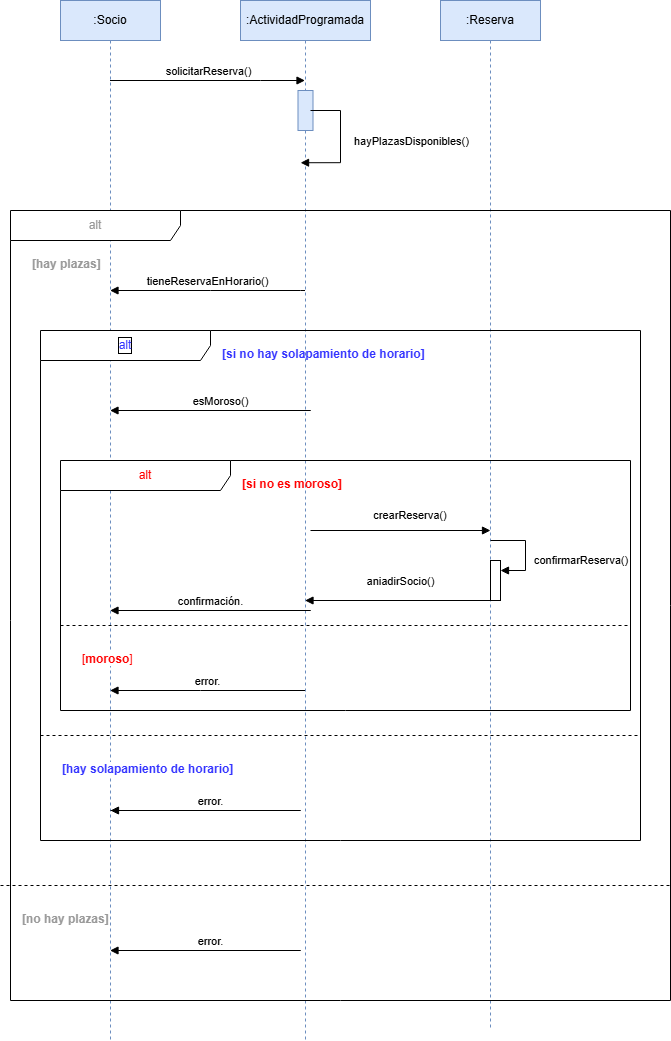

The diagram above was exported from draw.io. Its source (the exported page's mxGraphModel, read from the mxfile embedded in the PNG):
<mxGraphModel dx="670" dy="406" grid="1" gridSize="10" guides="1" tooltips="1" connect="1" arrows="1" fold="1" page="1" pageScale="1" pageWidth="827" pageHeight="1169" math="0" shadow="0">
  <root>
    <mxCell id="0" />
    <mxCell id="1" parent="0" />
    <mxCell id="NVIc1bGPdXJOP4A0y-A5-1" parent="1" style="shape=umlLifeline;perimeter=lifelinePerimeter;whiteSpace=wrap;html=1;container=1;dropTarget=0;collapsible=0;recursiveResize=0;outlineConnect=0;portConstraint=eastwest;newEdgeStyle={&quot;curved&quot;:0,&quot;rounded&quot;:0};fillColor=#dae8fc;strokeColor=#6c8ebf;" value=":Socio" vertex="1">
      <mxGeometry height="1040" width="100" x="110" y="10" as="geometry" />
    </mxCell>
    <mxCell id="NVIc1bGPdXJOP4A0y-A5-2" parent="1" style="shape=umlLifeline;perimeter=lifelinePerimeter;whiteSpace=wrap;html=1;container=1;dropTarget=0;collapsible=0;recursiveResize=0;outlineConnect=0;portConstraint=eastwest;newEdgeStyle={&quot;curved&quot;:0,&quot;rounded&quot;:0};fillColor=#dae8fc;strokeColor=#6c8ebf;" value=":ActividadProgramada" vertex="1">
      <mxGeometry height="1040" width="130" x="290" y="10" as="geometry" />
    </mxCell>
    <mxCell id="NVIc1bGPdXJOP4A0y-A5-5" parent="NVIc1bGPdXJOP4A0y-A5-2" style="html=1;points=[[0,0,0,0,5],[0,1,0,0,-5],[1,0,0,0,5],[1,1,0,0,-5]];perimeter=orthogonalPerimeter;outlineConnect=0;targetShapes=umlLifeline;portConstraint=eastwest;newEdgeStyle={&quot;curved&quot;:0,&quot;rounded&quot;:0};direction=west;fillColor=#dae8fc;strokeColor=#6c8ebf;" value="" vertex="1">
      <mxGeometry height="40" width="15" x="57.5" y="90" as="geometry" />
    </mxCell>
    <mxCell id="NVIc1bGPdXJOP4A0y-A5-3" parent="1" style="shape=umlLifeline;perimeter=lifelinePerimeter;whiteSpace=wrap;html=1;container=1;dropTarget=0;collapsible=0;recursiveResize=0;outlineConnect=0;portConstraint=eastwest;newEdgeStyle={&quot;curved&quot;:0,&quot;rounded&quot;:0};fillColor=#dae8fc;strokeColor=#6c8ebf;" value=":Reserva" vertex="1">
      <mxGeometry height="1030" width="100" x="490" y="10" as="geometry" />
    </mxCell>
    <mxCell id="NVIc1bGPdXJOP4A0y-A5-4" edge="1" parent="1" source="NVIc1bGPdXJOP4A0y-A5-1" style="html=1;verticalAlign=bottom;endArrow=block;curved=0;rounded=0;" target="NVIc1bGPdXJOP4A0y-A5-2" value="solicitarReserva()">
      <mxGeometry relative="1" width="80" as="geometry">
        <Array as="points">
          <mxPoint x="310" y="90" />
        </Array>
        <mxPoint x="310" y="10" as="sourcePoint" />
        <mxPoint x="390" y="10" as="targetPoint" />
      </mxGeometry>
    </mxCell>
    <mxCell id="NVIc1bGPdXJOP4A0y-A5-6" edge="1" parent="1" style="html=1;align=left;spacingLeft=2;endArrow=block;rounded=0;edgeStyle=orthogonalEdgeStyle;curved=0;rounded=0;entryX=0.462;entryY=0.156;entryDx=0;entryDy=0;entryPerimeter=0;" target="NVIc1bGPdXJOP4A0y-A5-2" value="hayPlazasDisponibles()">
      <mxGeometry relative="1" y="10" as="geometry">
        <mxPoint as="offset" />
        <Array as="points">
          <mxPoint x="390" y="120" />
          <mxPoint x="390" y="172" />
        </Array>
        <mxPoint x="360" y="120" as="sourcePoint" />
        <mxPoint x="360" y="160" as="targetPoint" />
      </mxGeometry>
    </mxCell>
    <mxCell id="NVIc1bGPdXJOP4A0y-A5-8" parent="1" style="shape=umlFrame;whiteSpace=wrap;html=1;pointerEvents=0;recursiveResize=0;container=1;collapsible=0;width=170;" value="&lt;font style=&quot;color: rgb(153, 153, 153);&quot;&gt;alt&lt;/font&gt;" vertex="1">
      <mxGeometry height="790" width="660" x="60" y="220" as="geometry" />
    </mxCell>
    <mxCell id="NVIc1bGPdXJOP4A0y-A5-9" parent="NVIc1bGPdXJOP4A0y-A5-8" style="text;html=1;" value="&lt;b&gt;&lt;font style=&quot;color: rgb(153, 153, 153);&quot;&gt;[hay plazas]&lt;/font&gt;&lt;/b&gt;" vertex="1">
      <mxGeometry height="20" relative="1" width="100" as="geometry">
        <mxPoint x="20" y="40" as="offset" />
      </mxGeometry>
    </mxCell>
    <mxCell id="NVIc1bGPdXJOP4A0y-A5-10" parent="NVIc1bGPdXJOP4A0y-A5-8" style="line;strokeWidth=1;dashed=1;labelPosition=center;verticalLabelPosition=bottom;align=left;verticalAlign=top;spacingLeft=20;spacingTop=15;html=1;whiteSpace=wrap;" value="&lt;b&gt;&lt;font style=&quot;color: rgb(153, 153, 153);&quot;&gt;[no hay plazas]&lt;/font&gt;&lt;/b&gt;" vertex="1">
      <mxGeometry height="10" width="670" x="-10" y="670" as="geometry" />
    </mxCell>
    <mxCell id="NVIc1bGPdXJOP4A0y-A5-11" edge="1" parent="NVIc1bGPdXJOP4A0y-A5-8" style="html=1;verticalAlign=bottom;endArrow=block;curved=0;rounded=0;" value="tieneReservaEnHorario()">
      <mxGeometry relative="1" width="80" as="geometry">
        <Array as="points">
          <mxPoint x="290" y="80" />
          <mxPoint x="200" y="80" />
        </Array>
        <mxPoint x="294.5" y="80" as="sourcePoint" />
        <mxPoint x="99.5" y="80" as="targetPoint" />
      </mxGeometry>
    </mxCell>
    <mxCell id="NVIc1bGPdXJOP4A0y-A5-13" parent="NVIc1bGPdXJOP4A0y-A5-8" style="shape=umlFrame;whiteSpace=wrap;html=1;pointerEvents=0;recursiveResize=0;container=1;collapsible=0;width=170;labelBorderColor=default;fontColor=#3333FF;" value="alt" vertex="1">
      <mxGeometry height="510" width="600" x="30" y="120" as="geometry" />
    </mxCell>
    <mxCell id="NVIc1bGPdXJOP4A0y-A5-14" parent="NVIc1bGPdXJOP4A0y-A5-13" style="text;html=1;" value="&lt;b&gt;&lt;font style=&quot;color: rgb(51, 51, 255);&quot;&gt;[si no hay solapamiento de horario]&lt;/font&gt;&lt;/b&gt;" vertex="1">
      <mxGeometry height="20" relative="1" width="100" as="geometry">
        <mxPoint x="180" y="10" as="offset" />
      </mxGeometry>
    </mxCell>
    <mxCell id="NVIc1bGPdXJOP4A0y-A5-15" parent="NVIc1bGPdXJOP4A0y-A5-13" style="line;strokeWidth=1;dashed=1;labelPosition=center;verticalLabelPosition=bottom;align=left;verticalAlign=top;spacingLeft=20;spacingTop=15;html=1;whiteSpace=wrap;" value="&lt;b&gt;&lt;font style=&quot;color: rgb(51, 51, 255);&quot;&gt;[hay solapamiento de horario]&lt;/font&gt;&lt;/b&gt;" vertex="1">
      <mxGeometry height="10" width="600" y="400" as="geometry" />
    </mxCell>
    <mxCell id="NVIc1bGPdXJOP4A0y-A5-12" edge="1" parent="NVIc1bGPdXJOP4A0y-A5-13" style="html=1;verticalAlign=bottom;endArrow=block;curved=0;rounded=0;" value="esMoroso()">
      <mxGeometry relative="1" width="80" x="0.1516" as="geometry">
        <mxPoint as="offset" />
        <Array as="points">
          <mxPoint x="270" y="80" />
        </Array>
        <mxPoint x="210" y="80" as="sourcePoint" />
        <mxPoint x="69.5" y="80" as="targetPoint" />
      </mxGeometry>
    </mxCell>
    <mxCell id="NVIc1bGPdXJOP4A0y-A5-16" parent="NVIc1bGPdXJOP4A0y-A5-13" style="shape=umlFrame;whiteSpace=wrap;html=1;pointerEvents=0;recursiveResize=0;container=1;collapsible=0;width=170;" value="&lt;font style=&quot;color: rgb(255, 0, 0);&quot;&gt;alt&lt;/font&gt;" vertex="1">
      <mxGeometry height="250" width="570" x="20" y="130" as="geometry" />
    </mxCell>
    <mxCell id="NVIc1bGPdXJOP4A0y-A5-17" parent="NVIc1bGPdXJOP4A0y-A5-16" style="text;html=1;" value="&lt;b&gt;&lt;font style=&quot;color: rgb(255, 0, 0);&quot;&gt;[si no es moroso]&lt;/font&gt;&lt;/b&gt;" vertex="1">
      <mxGeometry height="20" relative="1" width="100" as="geometry">
        <mxPoint x="180" y="10" as="offset" />
      </mxGeometry>
    </mxCell>
    <mxCell id="NVIc1bGPdXJOP4A0y-A5-18" parent="NVIc1bGPdXJOP4A0y-A5-16" style="line;strokeWidth=1;dashed=1;labelPosition=center;verticalLabelPosition=bottom;align=left;verticalAlign=top;spacingLeft=20;spacingTop=15;html=1;whiteSpace=wrap;" value="&lt;font style=&quot;color: rgb(255, 0, 0);&quot;&gt;[&lt;b&gt;moroso&lt;/b&gt;]&lt;/font&gt;" vertex="1">
      <mxGeometry height="10" width="570" y="160" as="geometry" />
    </mxCell>
    <mxCell id="NVIc1bGPdXJOP4A0y-A5-19" edge="1" parent="NVIc1bGPdXJOP4A0y-A5-16" style="html=1;verticalAlign=bottom;labelBackgroundColor=none;endArrow=block;endFill=1;rounded=0;" value="">
      <mxGeometry relative="1" width="160" as="geometry">
        <mxPoint x="250" y="70" as="sourcePoint" />
        <mxPoint x="430" y="70" as="targetPoint" />
      </mxGeometry>
    </mxCell>
    <mxCell id="NVIc1bGPdXJOP4A0y-A5-21" parent="NVIc1bGPdXJOP4A0y-A5-16" style="html=1;points=[[0,0,0,0,5],[0,1,0,0,-5],[1,0,0,0,5],[1,1,0,0,-5]];perimeter=orthogonalPerimeter;outlineConnect=0;targetShapes=umlLifeline;portConstraint=eastwest;newEdgeStyle={&quot;curved&quot;:0,&quot;rounded&quot;:0};" value="" vertex="1">
      <mxGeometry height="40" width="10" x="430" y="100" as="geometry" />
    </mxCell>
    <mxCell id="NVIc1bGPdXJOP4A0y-A5-22" edge="1" parent="NVIc1bGPdXJOP4A0y-A5-16" style="html=1;align=left;spacingLeft=2;endArrow=block;rounded=0;edgeStyle=orthogonalEdgeStyle;curved=0;rounded=0;" target="NVIc1bGPdXJOP4A0y-A5-21" value="confirmarReserva()">
      <mxGeometry relative="1" x="0.2222" y="5" as="geometry">
        <mxPoint as="offset" />
        <Array as="points">
          <mxPoint x="465" y="110" />
        </Array>
        <mxPoint x="430" y="80" as="sourcePoint" />
      </mxGeometry>
    </mxCell>
    <mxCell id="NVIc1bGPdXJOP4A0y-A5-23" edge="1" parent="NVIc1bGPdXJOP4A0y-A5-16" style="html=1;verticalAlign=bottom;endArrow=block;curved=0;rounded=0;" target="NVIc1bGPdXJOP4A0y-A5-2" value="aniadirSocio()">
      <mxGeometry relative="1" width="80" x="0.4132" y="-10" as="geometry">
        <mxPoint as="offset" />
        <Array as="points">
          <mxPoint x="430" y="140" />
        </Array>
        <mxPoint x="290" y="140" as="sourcePoint" />
        <mxPoint x="370" y="140" as="targetPoint" />
      </mxGeometry>
    </mxCell>
    <mxCell id="NVIc1bGPdXJOP4A0y-A5-20" parent="NVIc1bGPdXJOP4A0y-A5-16" style="text;html=1;whiteSpace=wrap;strokeColor=none;fillColor=none;align=center;verticalAlign=middle;rounded=0;" value="&lt;font style=&quot;font-size: 11px;&quot;&gt;crearReserva()&lt;/font&gt;" vertex="1">
      <mxGeometry height="30" width="60" x="320" y="40" as="geometry" />
    </mxCell>
    <mxCell id="NVIc1bGPdXJOP4A0y-A5-24" edge="1" parent="NVIc1bGPdXJOP4A0y-A5-16" style="html=1;verticalAlign=bottom;endArrow=block;curved=0;rounded=0;" target="NVIc1bGPdXJOP4A0y-A5-1" value="confirmación.">
      <mxGeometry relative="1" width="80" x="0.3081" as="geometry">
        <mxPoint as="offset" />
        <Array as="points">
          <mxPoint x="250" y="150" />
        </Array>
        <mxPoint x="160" y="150" as="sourcePoint" />
        <mxPoint x="240" y="150" as="targetPoint" />
      </mxGeometry>
    </mxCell>
    <mxCell id="NVIc1bGPdXJOP4A0y-A5-25" edge="1" parent="NVIc1bGPdXJOP4A0y-A5-16" style="html=1;verticalAlign=bottom;endArrow=block;curved=0;rounded=0;" value="error.">
      <mxGeometry relative="1" width="80" as="geometry">
        <Array as="points">
          <mxPoint x="140" y="230" />
        </Array>
        <mxPoint x="244.5" y="230" as="sourcePoint" />
        <mxPoint x="49.5" y="230" as="targetPoint" />
      </mxGeometry>
    </mxCell>
    <mxCell id="NVIc1bGPdXJOP4A0y-A5-26" edge="1" parent="NVIc1bGPdXJOP4A0y-A5-13" style="html=1;verticalAlign=bottom;endArrow=block;curved=0;rounded=0;" value="error.">
      <mxGeometry relative="1" width="80" x="0.4737" as="geometry">
        <mxPoint as="offset" />
        <Array as="points">
          <mxPoint x="260" y="480" />
          <mxPoint x="70" y="480" />
        </Array>
        <mxPoint x="70" y="480" as="sourcePoint" />
        <mxPoint x="70" y="480" as="targetPoint" />
      </mxGeometry>
    </mxCell>
    <mxCell id="NVIc1bGPdXJOP4A0y-A5-27" edge="1" parent="NVIc1bGPdXJOP4A0y-A5-8" style="html=1;verticalAlign=bottom;endArrow=block;curved=0;rounded=0;" target="NVIc1bGPdXJOP4A0y-A5-1" value="error.">
      <mxGeometry relative="1" width="80" x="0.4424" as="geometry">
        <mxPoint as="offset" />
        <Array as="points">
          <mxPoint x="290" y="740" />
        </Array>
        <mxPoint x="120" y="740" as="sourcePoint" />
        <mxPoint x="120" y="740" as="targetPoint" />
      </mxGeometry>
    </mxCell>
  </root>
</mxGraphModel>